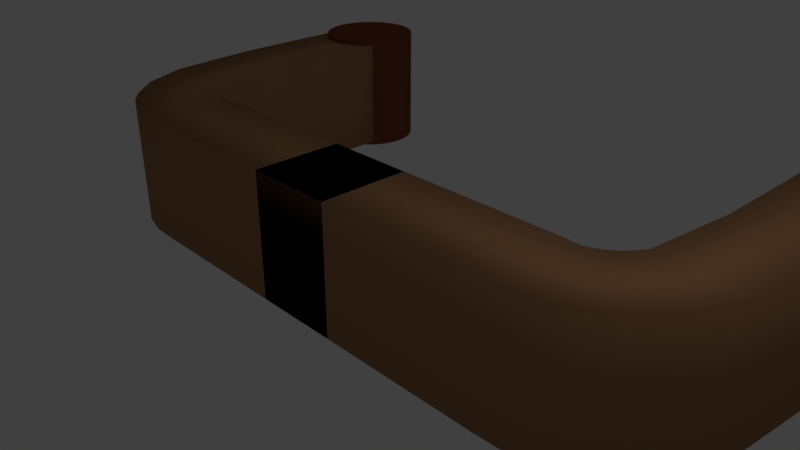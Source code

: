 # Source: barTable.blend  (saved by Blender 2.79.0; exported with 4.5.12 LTS)
import bpy
from mathutils import Matrix  # noqa: F401  (used for matrix-valued properties, if any)

bpy.ops.wm.read_factory_settings(use_empty=True)
scene = bpy.context.scene
scene.name = 'Scene'

# ---- collections
col_collection_1 = bpy.data.collections.new('Collection 1'); scene.collection.children.link(col_collection_1)

# ---- materials (node trees are filled in below, after node groups)
mat_material = bpy.data.materials.new('Material')
mat_material.alpha_threshold = 0.0
mat_material.use_transparent_shadow = False
mat_material.diffuse_color = (0.2079, 0.05908, 0.03107, 1.0)
mat_material.roughness = 0.5
mat_material.line_color = (0.0, 0.0, 0.0, 1.0)
mat_material_001 = bpy.data.materials.new('Material.001')
mat_material_001.alpha_threshold = 0.0
mat_material_001.use_transparent_shadow = False
mat_material_001.diffuse_color = (0.3844, 0.2028, 0.1001, 1.0)
mat_material_001.roughness = 0.5

# ---- material node trees

# ---- world
world_world = bpy.data.worlds.new('World'); scene.world = world_world
world_world.color = (0.05088, 0.05088, 0.05088)
world_world.use_sun_shadow = False
world_world.sun_shadow_jitter_overblur = 0.0
world_world.cycles.sampling_method = 'MANUAL'

# ---- cameras
cam_camera = bpy.data.cameras.new('Camera')
cam_camera.clip_end = 100.0
cam_camera.lens = 35.0
cam_camera.sensor_width = 32.0
cam_camera.sensor_height = 18.0
cam_camera.ortho_scale = 7.314
cam_camera.dof.focus_distance = 0.0
cam_camera.dof.aperture_fstop = 128.0

# ---- lights
light_lamp = bpy.data.lights.new('Lamp', 'POINT')
light_lamp.transmission_factor = 0.0
light_lamp.cutoff_distance = 30.0
light_lamp.energy = 100.0
light_lamp.shadow_buffer_clip_start = 1.001
light_lamp.shadow_soft_size = 0.1
light_lamp.shadow_maximum_resolution = 0.006
light_lamp.use_absolute_resolution = True

# ---- meshes
me_cube_001 = bpy.data.meshes.new('Cube.001')
me_cube_001.from_pydata([(-1.0, -1.0, -1.0), (-1.0, -1.0, 1.0), (-1.0, 1.0, -1.0), (-1.0, 1.0, 1.0), (1.0, -1.0, -1.0), (1.0, -1.0, 1.0), (1.0, 1.0, -1.0), (1.0, 1.0, 1.0), (-2.408, 1.0, -1.0), (-2.408, -1.0, -1.0), (-2.408, -1.0, 1.0), (-2.408, 1.0, 1.0), (-4.752, 1.0, -1.0), (-4.752, -1.0, -1.0), (-4.752, -1.0, 1.0), (-4.752, 1.0, 1.0), (-4.963, 0.979, -1.0), (-5.371, -0.979, -1.0), (-5.371, -0.979, 1.0), (-4.963, 0.979, 1.0), (-5.131, 0.9866, -1.0), (-5.977, -0.8256, -1.0), (-5.977, -0.8256, 1.0), (-5.131, 0.9866, 1.0), (-5.277, 1.043, -1.0), (-6.381, -0.6249, -1.0), (-6.381, -0.6249, 1.0), (-5.277, 1.043, 1.0), (-5.417, 1.112, -1.0), (-6.832, -0.3025, -1.0), (-6.832, -0.3025, 1.0), (-5.417, 1.112, 1.0), (-5.656, 1.284, -1.0), (-7.431, 0.3625, -1.0), (-7.431, 0.3625, 1.0), (-5.656, 1.284, 1.0), (-5.924, 1.652, -1.0), (-7.913, 1.44, -1.0), (-7.913, 1.44, 1.0), (-5.924, 1.652, 1.0), (-6.075, 3.069, -1.0), (-8.064, 2.857, -1.0), (-8.064, 2.857, 1.0), (-6.075, 3.069, 1.0), (-6.158, 3.78, -1.0), (-8.158, 3.805, -1.0), (-8.158, 3.805, 1.0), (-6.158, 3.78, 1.0), (-6.155, 3.996, -1.0), (-8.155, 3.98, -1.0), (-8.155, 3.98, 1.0), (-6.155, 3.996, 1.0), (-6.17, 5.802, -1.0), (-8.17, 5.785, -1.0), (-8.17, 5.785, 1.0), (-6.17, 5.802, 1.0), (-6.178, 6.822, -1.0), (-8.178, 6.806, -1.0), (-8.178, 6.806, 1.0), (-6.178, 6.822, 1.0), (-7.142, 8.567, -1.071), (-7.142, 8.567, 1.068), (-6.903, 8.543, -1.071), (-6.903, 8.543, 1.068), (-6.674, 8.473, -1.071), (-6.674, 8.473, 1.068), (-6.462, 8.36, -1.071), (-6.462, 8.36, 1.068), (-6.277, 8.208, -1.071), (-6.277, 8.208, 1.068), (-6.125, 8.023, -1.071), (-6.125, 8.023, 1.068), (-6.012, 7.812, -1.071), (-6.012, 7.812, 1.068), (-5.942, 7.582, -1.071), (-5.942, 7.582, 1.068), (-5.919, 7.344, -1.071), (-5.919, 7.344, 1.068), (-5.942, 7.105, -1.071), (-5.942, 7.105, 1.068), (-6.012, 6.876, -1.071), (-6.012, 6.876, 1.068), (-6.125, 6.665, -1.071), (-6.125, 6.665, 1.068), (-6.277, 6.479, -1.071), (-6.277, 6.479, 1.068), (-6.462, 6.327, -1.071), (-6.462, 6.327, 1.068), (-6.674, 6.214, -1.071), (-6.674, 6.214, 1.068), (-6.903, 6.145, -1.071), (-6.903, 6.145, 1.068), (-7.142, 6.121, -1.071), (-7.142, 6.121, 1.068), (-7.38, 6.145, -1.071), (-7.38, 6.145, 1.068), (-7.609, 6.214, -1.071), (-7.609, 6.214, 1.068), (-7.821, 6.327, -1.071), (-7.821, 6.327, 1.068), (-8.006, 6.479, -1.071), (-8.006, 6.479, 1.068), (-8.158, 6.665, -1.071), (-8.158, 6.665, 1.068), (-8.271, 6.876, -1.071), (-8.271, 6.876, 1.068), (-8.341, 7.105, -1.071), (-8.341, 7.105, 1.068), (-8.364, 7.344, -1.071), (-8.364, 7.344, 1.068), (-8.341, 7.582, -1.071), (-8.341, 7.582, 1.068), (-8.271, 7.812, -1.071), (-8.271, 7.812, 1.068), (-8.158, 8.023, -1.071), (-8.158, 8.023, 1.068), (-8.006, 8.208, -1.071), (-8.006, 8.208, 1.068), (-7.821, 8.36, -1.071), (-7.821, 8.36, 1.068), (-7.609, 8.473, -1.071), (-7.609, 8.473, 1.068), (-7.38, 8.543, -1.071), (-7.38, 8.543, 1.068)], [], [(1, 3, 11, 10), (2, 3, 7, 6), (4, 5, 1, 0), (2, 6, 4, 0), (7, 3, 1, 5), (11, 8, 12, 15), (2, 0, 9, 8), (3, 2, 8, 11), (0, 1, 10, 9), (12, 13, 17, 16), (9, 10, 14, 13), (10, 11, 15, 14), (8, 9, 13, 12), (19, 16, 20, 23), (15, 12, 16, 19), (13, 14, 18, 17), (14, 15, 19, 18), (22, 23, 27, 26), (17, 18, 22, 21), (18, 19, 23, 22), (16, 17, 21, 20), (27, 24, 28, 31), (20, 21, 25, 24), (23, 20, 24, 27), (21, 22, 26, 25), (29, 30, 34, 33), (25, 26, 30, 29), (26, 27, 31, 30), (24, 25, 29, 28), (34, 35, 39, 38), (30, 31, 35, 34), (28, 29, 33, 32), (31, 28, 32, 35), (39, 36, 40, 43), (32, 33, 37, 36), (35, 32, 36, 39), (33, 34, 38, 37), (42, 43, 47, 46), (37, 38, 42, 41), (38, 39, 43, 42), (36, 37, 41, 40), (46, 47, 51, 50), (40, 41, 45, 44), (43, 40, 44, 47), (41, 42, 46, 45), (51, 48, 52, 55), (44, 45, 49, 48), (47, 44, 48, 51), (45, 46, 50, 49), (49, 50, 54, 53), (50, 51, 55, 54), (48, 49, 53, 52), (55, 52, 56, 59), (57, 58, 59, 56), (53, 54, 58, 57), (54, 55, 59, 58), (52, 53, 57, 56), (60, 61, 63, 62), (62, 63, 65, 64), (64, 65, 67, 66), (66, 67, 69, 68), (68, 69, 71, 70), (70, 71, 73, 72), (72, 73, 75, 74), (74, 75, 77, 76), (76, 77, 79, 78), (78, 79, 81, 80), (80, 81, 83, 82), (82, 83, 85, 84), (84, 85, 87, 86), (86, 87, 89, 88), (88, 89, 91, 90), (90, 91, 93, 92), (92, 93, 95, 94), (94, 95, 97, 96), (96, 97, 99, 98), (98, 99, 101, 100), (100, 101, 103, 102), (102, 103, 105, 104), (104, 105, 107, 106), (106, 107, 109, 108), (108, 109, 111, 110), (110, 111, 113, 112), (112, 113, 115, 114), (114, 115, 117, 116), (116, 117, 119, 118), (118, 119, 121, 120), (63, 61, 123, 121, 119, 117, 115, 113, 111, 109, 107, 105, 103, 101, 99, 97, 95, 93, 91, 89, 87, 85, 83, 81, 79, 77, 75, 73, 71, 69, 67, 65), (120, 121, 123, 122), (122, 123, 61, 60), (60, 62, 64, 66, 68, 70, 72, 74, 76, 78, 80, 82, 84, 86, 88, 90, 92, 94, 96, 98, 100, 102, 104, 106, 108, 110, 112, 114, 116, 118, 120, 122)])
me_cube_001.polygons.foreach_set('use_smooth', [1, 1, 1, 1, 1, 1, 1, 1, 1, 1, 1, 1, 1, 1, 1, 1, 1, 1, 1, 1, 1, 1, 1, 1, 1, 1, 1, 1, 1, 1, 1, 1, 1, 1, 1, 1, 1, 1, 1, 1, 1, 1, 1, 1, 1, 1, 1, 1, 1, 1, 1, 1, 1, 1, 1, 1, 1, 0, 0, 0, 0, 0, 0, 0, 0, 0, 0, 0, 0, 0, 0, 0, 0, 0, 0, 0, 0, 0, 0, 0, 0, 0, 0, 0, 0, 0, 0, 0, 0, 0, 0])
me_cube_001.polygons.foreach_set('material_index', [1, 1, 1, 1, 1, 1, 1, 1, 1, 1, 1, 1, 1, 1, 1, 1, 1, 1, 1, 1, 1, 1, 1, 1, 1, 1, 1, 1, 1, 1, 1, 1, 1, 1, 1, 1, 1, 1, 1, 1, 1, 1, 1, 1, 1, 1, 1, 1, 1, 1, 1, 1, 1, 0, 1, 1, 1, 0, 0, 0, 0, 0, 0, 0, 0, 0, 0, 0, 0, 0, 0, 0, 0, 0, 0, 0, 0, 0, 0, 0, 0, 0, 0, 0, 0, 0, 0, 0, 0, 0, 0])
me_cube_001.materials.append(mat_material)
me_cube_001.materials.append(mat_material_001)
me_cube_001.use_remesh_preserve_volume = False
me_cube_001.use_remesh_preserve_attributes = False
me_cube_001.use_mirror_vertex_groups = False
me_cube_001.update()

# ---- objects
ob_cube = bpy.data.objects.new('Cube', me_cube_001)
ob_lamp = bpy.data.objects.new('Lamp', light_lamp)
ob_camera = bpy.data.objects.new('Camera', cam_camera)

# ---- transforms, parenting, visibility, modifiers, constraints
ob_cube.location = (-0.6761, -0.06023, 0.0)
ob_cube.scale = (0.6757, 0.6757, 0.9695)
ob_cube.lineart.crease_threshold = 0.0
_m = ob_cube.modifiers.new('Mirror', 'MIRROR')
_m.use_clip = True
_m.use_mirror_merge = False
ob_lamp.location = (4.076, 1.005, 5.904)
ob_lamp.rotation_euler = (0.6503, 0.05522, 1.866)
ob_lamp.lock_rotations_4d = False
ob_lamp.empty_display_type = 'ARROWS'
ob_lamp.color = (0.0, 0.0, 0.0, 0.0)
ob_lamp.lineart.crease_threshold = 0.0
ob_camera.location = (7.481, -6.508, 5.344)
ob_camera.rotation_euler = (1.109, 0.0, 0.8149)
ob_camera.lock_rotations_4d = False
ob_camera.empty_display_type = 'ARROWS'
ob_camera.color = (0.0, 0.0, 0.0, 0.0)
ob_camera.display_type = 'WIRE'
ob_camera.lineart.crease_threshold = 0.0

# ---- collection membership
col_collection_1.objects.link(ob_cube)
col_collection_1.objects.link(ob_lamp)
col_collection_1.objects.link(ob_camera)

# ---- scene / render settings (as saved in the file)
scene.camera = ob_camera
scene.frame_start = 1; scene.frame_end = 250; scene.frame_set(1)
scene.render.engine = 'BLENDER_EEVEE_NEXT'
scene.render.resolution_percentage = 50
scene.render.dither_intensity = 0.0
scene.cycles.use_denoising = False
scene.cycles.samples = 128
scene.cycles.sampling_pattern = 'TABULATED_SOBOL'
scene.cycles.use_adaptive_sampling = False
scene.cycles.use_light_tree = False
scene.cycles.blur_glossy = 0.0
scene.cycles.sample_clamp_indirect = 0.0
scene.view_settings.view_transform = 'Standard'
bpy.context.view_layer.update()
